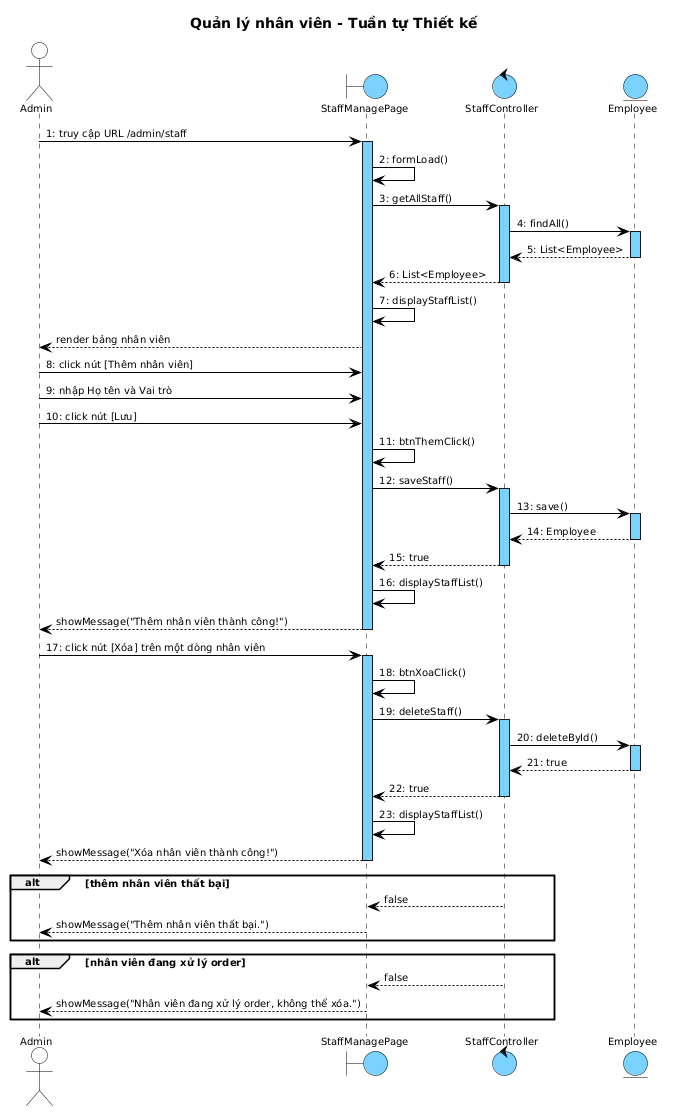

The diagram above was rendered by PlantUML. Its source (embedded in the PNG):
@startuml
skinparam shadowing false
skinparam SequenceMessageAlign left
skinparam SequenceLifeLineBackgroundColor #7AD2FF
skinparam SequenceLifeLineBorderColor #000000

<style>
sequenceDiagram {
  Shadowing 0; RoundCorner 0; FontName "Arial"; FontSize 10; FontColor #000000
  participant { BackgroundColor #7AD2FF; LineColor #000000; LineThickness 1 }
  actor { BackgroundColor transparent; LineColor #000000 }
  boundary { BackgroundColor #7AD2FF; LineColor #000000 }
  control { BackgroundColor #7AD2FF; LineColor #000000 }
  entity { BackgroundColor #7AD2FF; LineColor #000000 }
  lifeline { LineColor #000000; LineStyle 5-5 }
  arrow { LineColor #000000; LineThickness 1; FontSize 10 }
}
</style>

title Quản lý nhân viên - Tuần tự Thiết kế

actor "Admin" as Admin
boundary StaffManagePage as B1
control StaffController as C1
entity Employee as E1

Admin -> B1 : 1: truy cập URL /admin/staff
activate B1
B1 -> B1 : 2: formLoad()
B1 -> C1 : 3: getAllStaff()
activate C1
C1 -> E1 : 4: findAll()
activate E1
E1 --> C1 : 5: List<Employee>
deactivate E1
C1 --> B1 : 6: List<Employee>
deactivate C1
B1 -> B1 : 7: displayStaffList()
B1 --> Admin : render bảng nhân viên

Admin -> B1 : 8: click nút [Thêm nhân viên]
Admin -> B1 : 9: nhập Họ tên và Vai trò
Admin -> B1 : 10: click nút [Lưu]
B1 -> B1 : 11: btnThemClick()
B1 -> C1 : 12: saveStaff()
activate C1
C1 -> E1 : 13: save()
activate E1
E1 --> C1 : 14: Employee
deactivate E1
C1 --> B1 : 15: true
deactivate C1
B1 -> B1 : 16: displayStaffList()
B1 --> Admin : showMessage("Thêm nhân viên thành công!")
deactivate B1

Admin -> B1 : 17: click nút [Xóa] trên một dòng nhân viên
activate B1
B1 -> B1 : 18: btnXoaClick()
B1 -> C1 : 19: deleteStaff()
activate C1
C1 -> E1 : 20: deleteById()
activate E1
E1 --> C1 : 21: true
deactivate E1
C1 --> B1 : 22: true
deactivate C1
B1 -> B1 : 23: displayStaffList()
B1 --> Admin : showMessage("Xóa nhân viên thành công!")
deactivate B1

alt thêm nhân viên thất bại
  C1 --> B1 : false
  B1 --> Admin : showMessage("Thêm nhân viên thất bại.")
end

alt nhân viên đang xử lý order
  C1 --> B1 : false
  B1 --> Admin : showMessage("Nhân viên đang xử lý order, không thể xóa.")
end
@enduml